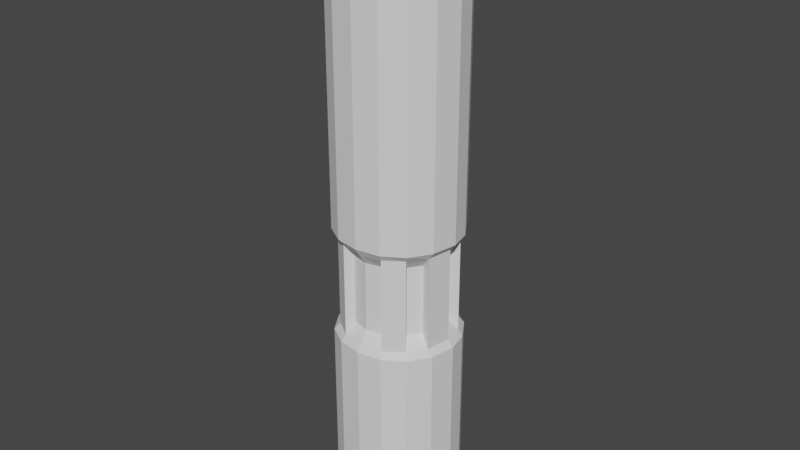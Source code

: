 # Source: StarterZone-test.blend  (saved by Blender 2.82.7; exported with 4.5.12 LTS)
import bpy
from mathutils import Matrix  # noqa: F401  (used for matrix-valued properties, if any)

bpy.ops.wm.read_factory_settings(use_empty=True)
scene = bpy.context.scene
scene.name = 'Scene'

# ---- collections
col_collection = bpy.data.collections.new('Collection'); scene.collection.children.link(col_collection)

# ---- world
world_world = bpy.data.worlds.new('World'); scene.world = world_world
world_world.use_nodes = True; world_world.node_tree.nodes.clear()
_N = world_world.node_tree.nodes; _L = world_world.node_tree.links
n0 = _N.new('ShaderNodeOutputWorld'); n0.name = 'World Output'; n0.location = (300, 300)
n1 = _N.new('ShaderNodeBackground'); n1.name = 'Background'; n1.location = (10, 300)
n1.inputs[0].default_value = (0.05088, 0.05088, 0.05088, 1.0)
_L.new(n1.outputs[0], n0.inputs[0])
n0.is_active_output = True
world_world.color = (0.05088, 0.05088, 0.05088)
world_world.use_sun_shadow = False
world_world.sun_shadow_jitter_overblur = 0.0

# ---- meshes
me_mesh_0069mesh_001 = bpy.data.meshes.new('Mesh_0069Mesh.001')
me_mesh_0069mesh_001.from_pydata([(0.5425, -431.7, -0.001311), (1.487, -430.4, -0.001311), (1.373, -430.9, -0.001311), (0.577, -429.0, -0.001311), (0.9522, -431.3, 4.735), (1.354, -430.4, 6.989), (1.253, -429.8, 4.735), (0.9625, -429.4, 6.989), (0.5116, -431.6, 4.735), (0.769, -431.2, 6.705), (0.9522, -431.3, 6.989), (1.028, -429.9, 6.705), (0.5116, -431.6, 6.989), (1.371, -430.9, 4.583), (1.487, -430.4, 4.583), (1.377, -429.8, 4.583), (1.058, -429.3, -0.001311), (0.854, -430.7, 14.18), (0.6588, -429.7, 14.18), (0.3595, -429.5, 14.18), (1.248, -430.9, 4.735), (1.046, -431.4, 4.583), (1.354, -430.4, 4.735), (0.9625, -429.4, 4.735), (1.058, -429.3, 4.583), (0.577, -429.0, 4.583), (0.5622, -431.7, 4.583), (1.371, -430.9, 7.151), (1.248, -430.9, 6.989), (1.487, -430.4, 7.151), (1.253, -429.8, 6.989), (0.5251, -429.1, 6.989), (0.5622, -431.7, 7.151), (1.046, -431.4, 7.151), (1.371, -430.9, 12.93), (1.377, -429.8, 7.151), (1.058, -429.3, 12.93), (1.058, -429.3, 7.151), (0.577, -429.0, 7.151), (1.371, -430.9, 14.31), (1.046, -431.4, 13.09), (1.046, -431.4, 14.31), (0.5622, -431.7, 14.31), (0.577, -429.0, 13.09), (0.577, -429.0, 14.31), (1.058, -429.3, 13.09), (1.377, -429.8, 13.09), (1.377, -429.8, 14.31), (1.487, -430.4, 13.09), (1.487, -430.4, 14.31), (0.9365, -431.3, 12.93), (1.046, -431.4, 12.93), (1.227, -430.9, 13.09), (1.371, -430.9, 13.09), (0.9365, -431.3, 13.09), (1.331, -430.4, 12.93), (1.487, -430.4, 12.93), (1.331, -430.4, 13.09), (1.233, -429.9, 12.93), (1.377, -429.8, 12.93), (1.233, -429.9, 13.09), (0.9466, -429.4, 12.93), (0.577, -429.0, 12.93), (0.5622, -431.7, 12.93), (0.5622, -431.7, 13.09), (1.044, -430.8, 5.026), (1.121, -430.4, 5.026), (1.121, -430.4, 6.705), (1.044, -430.8, 6.705), (0.8163, -429.6, 5.026), (0.4096, -429.3, 6.705), (0.5251, -429.1, 4.735), (0.4096, -429.3, 5.026), (0.4491, -431.4, 5.026), (0.4394, -429.3, 14.31), (1.058, -429.3, 14.31), (0.4281, -431.4, 14.31), (0.3503, -431.2, 14.18), (0.7966, -431.2, 14.31), (0.6517, -431.0, 14.18), (1.044, -430.8, 14.31), (1.132, -430.4, 14.31), (0.9264, -430.4, 14.18), (1.049, -429.9, 14.31), (0.8579, -430.0, 14.18), (0.8052, -429.6, 14.31), (1.377, -429.8, -0.001311), (1.028, -429.9, 5.026), (0.8163, -429.6, 6.705), (0.4491, -431.4, 6.705), (0.769, -431.2, 5.026), (1.227, -430.9, 12.93), (0.9466, -429.4, 13.09), (0.5165, -429.1, 13.09), (0.5165, -429.1, 12.93), (0.5032, -431.6, 13.09), (0.5032, -431.6, 12.93), (1.179, -429.5, -0.001311), (1.046, -431.4, -0.001311), (-0.5425, -431.7, -0.001311), (-1.487, -430.4, -0.001311), (-1.373, -430.9, -0.001311), (0.0, -428.9, -0.001311), (-0.577, -429.0, -0.001311), (-0.9522, -431.3, 4.735), (-1.354, -430.4, 6.989), (-1.253, -429.8, 4.735), (-0.9625, -429.4, 6.989), (0.0, -429.0, 6.989), (0.0, -431.7, 4.735), (-0.5116, -431.6, 4.735), (-0.769, -431.2, 6.705), (-0.9522, -431.3, 6.989), (-1.028, -429.9, 6.705), (0.0, -431.7, 6.989), (-0.5116, -431.6, 6.989), (-1.371, -430.9, 4.583), (-1.487, -430.4, 4.583), (-1.377, -429.8, 4.583), (-1.058, -429.3, -0.001311), (0.0, -428.9, 4.583), (-0.854, -430.7, 14.18), (-0.6588, -429.7, 14.18), (-0.3595, -429.5, 14.18), (-1.248, -430.9, 4.735), (-1.046, -431.4, 4.583), (-1.354, -430.4, 4.735), (-0.9625, -429.4, 4.735), (-1.058, -429.3, 4.583), (0.0, -429.0, 4.735), (-0.577, -429.0, 4.583), (0.0, -431.8, 4.583), (-0.5622, -431.7, 4.583), (-1.371, -430.9, 7.151), (-1.248, -430.9, 6.989), (-1.487, -430.4, 7.151), (-1.253, -429.8, 6.989), (-0.5251, -429.1, 6.989), (0.0, -431.8, 7.151), (-0.5622, -431.7, 7.151), (-1.046, -431.4, 7.151), (-1.371, -430.9, 12.93), (-1.377, -429.8, 7.151), (-1.058, -429.3, 12.93), (-1.058, -429.3, 7.151), (0.0, -428.9, 7.151), (-0.577, -429.0, 7.151), (-1.371, -430.9, 14.31), (-1.046, -431.4, 13.09), (-1.046, -431.4, 14.31), (-0.5622, -431.7, 14.31), (0.0, -428.9, 14.31), (0.0, -428.9, 13.09), (-0.577, -429.0, 13.09), (-0.577, -429.0, 14.31), (-1.058, -429.3, 13.09), (-1.377, -429.8, 13.09), (-1.377, -429.8, 14.31), (-1.487, -430.4, 13.09), (-1.487, -430.4, 14.31), (-0.9365, -431.3, 12.93), (-1.046, -431.4, 12.93), (-1.227, -430.9, 13.09), (-1.371, -430.9, 13.09), (-0.9365, -431.3, 13.09), (-1.331, -430.4, 12.93), (-1.487, -430.4, 12.93), (-1.331, -430.4, 13.09), (-1.233, -429.9, 12.93), (-1.377, -429.8, 12.93), (-1.233, -429.9, 13.09), (-0.9466, -429.4, 12.93), (-0.577, -429.0, 12.93), (0.0, -429.0, 12.93), (0.0, -428.9, 12.93), (0.0, -431.7, 12.93), (0.0, -431.8, 12.93), (0.0, -431.8, 13.09), (-0.5622, -431.7, 12.93), (-0.5622, -431.7, 13.09), (-1.044, -430.8, 5.026), (-1.121, -430.4, 5.026), (-1.121, -430.4, 6.705), (-1.044, -430.8, 6.705), (-0.8163, -429.6, 5.026), (-0.4096, -429.3, 6.705), (-0.5251, -429.1, 4.735), (-0.4096, -429.3, 5.026), (0.0, -429.2, 5.026), (-0.4491, -431.4, 5.026), (-0.4394, -429.3, 14.31), (-1.058, -429.3, 14.31), (0.0, -431.8, 14.31), (0.0, -431.5, 14.31), (0.0, -431.3, 14.18), (-0.4281, -431.4, 14.31), (-0.3503, -431.2, 14.18), (-0.7966, -431.2, 14.31), (-0.6517, -431.0, 14.18), (-1.044, -430.8, 14.31), (-1.132, -430.4, 14.31), (-0.9264, -430.4, 14.18), (-1.049, -429.9, 14.31), (-0.8579, -430.0, 14.18), (-0.8052, -429.6, 14.31), (0.0, -429.2, 14.31), (0.0, -429.4, 14.18), (0.0, -431.8, -0.001311), (-1.377, -429.8, -0.001311), (-1.028, -429.9, 5.026), (-0.8163, -429.6, 6.705), (0.0, -429.2, 6.705), (-0.4491, -431.4, 6.705), (-0.769, -431.2, 5.026), (-1.227, -430.9, 12.93), (-0.9466, -429.4, 13.09), (-0.5165, -429.1, 13.09), (-0.5165, -429.1, 12.93), (0.0, -429.0, 13.09), (0.0, -431.7, 13.09), (-0.5032, -431.6, 13.09), (-0.5032, -431.6, 12.93), (-1.179, -429.5, -0.001311), (-1.046, -431.4, -0.001311)], [], [(10, 4, 28), (20, 28, 4), (5, 22, 30), (6, 30, 22), (7, 23, 31), (71, 31, 23), (114, 109, 12), (8, 12, 109), (68, 28, 65), (20, 65, 28), (90, 4, 9), (10, 9, 4), (66, 22, 67), (5, 67, 22), (11, 30, 87), (6, 87, 30), (69, 23, 88), (7, 88, 23), (89, 12, 73), (8, 73, 12), (21, 98, 13), (13, 2, 14), (2, 1, 14), (1, 15, 14), (15, 86, 24), (24, 16, 25), (16, 3, 25), (25, 102, 120), (25, 3, 102), (131, 207, 26), (26, 0, 21), (77, 79, 194), (17, 82, 79), (79, 82, 194), (84, 18, 82), (19, 206, 18), (18, 206, 82), (82, 206, 194), (13, 20, 21), (4, 21, 20), (14, 22, 13), (20, 13, 22), (15, 6, 14), (22, 14, 6), (24, 23, 15), (6, 15, 23), (25, 71, 24), (23, 24, 71), (120, 129, 25), (71, 25, 129), (26, 8, 131), (109, 131, 8), (21, 4, 26), (8, 26, 4), (33, 10, 27), (28, 27, 10), (27, 28, 29), (5, 29, 28), (29, 5, 35), (30, 35, 5), (35, 30, 37), (7, 37, 30), (37, 7, 38), (31, 38, 7), (38, 31, 145), (108, 145, 31), (138, 114, 32), (12, 32, 114), (32, 12, 33), (10, 33, 12), (51, 33, 34), (27, 34, 33), (34, 27, 56), (29, 56, 27), (56, 29, 59), (35, 59, 29), (59, 35, 36), (37, 36, 35), (36, 37, 62), (38, 62, 37), (62, 38, 174), (145, 174, 38), (176, 138, 63), (32, 63, 138), (63, 32, 51), (33, 51, 32), (53, 39, 40), (41, 40, 39), (40, 41, 64), (42, 64, 41), (64, 42, 177), (192, 177, 42), (152, 151, 43), (44, 43, 151), (43, 44, 45), (75, 45, 44), (45, 75, 46), (47, 46, 75), (46, 47, 48), (49, 48, 47), (48, 49, 53), (39, 53, 49), (50, 51, 91), (34, 91, 51), (52, 53, 54), (40, 54, 53), (91, 34, 55), (56, 55, 34), (57, 48, 52), (53, 52, 48), (55, 56, 58), (59, 58, 56), (60, 46, 57), (48, 57, 46), (58, 59, 61), (36, 61, 59), (92, 45, 60), (46, 60, 45), (61, 36, 94), (62, 94, 36), (93, 43, 92), (45, 92, 43), (94, 62, 173), (174, 173, 62), (218, 152, 93), (43, 93, 152), (175, 176, 96), (63, 96, 176), (95, 64, 219), (177, 219, 64), (96, 63, 50), (51, 50, 63), (54, 40, 95), (64, 95, 40), (65, 20, 66), (22, 66, 20), (67, 5, 68), (28, 68, 5), (87, 6, 69), (23, 69, 6), (88, 7, 11), (30, 11, 7), (70, 31, 72), (71, 72, 31), (72, 71, 188), (129, 188, 71), (211, 108, 70), (31, 70, 108), (73, 8, 90), (4, 90, 8), (9, 10, 89), (12, 89, 10), (74, 151, 205), (151, 74, 44), (85, 44, 74), (44, 85, 75), (83, 75, 85), (75, 83, 47), (81, 47, 83), (47, 81, 49), (80, 49, 81), (49, 80, 39), (78, 39, 80), (39, 78, 41), (76, 41, 78), (41, 76, 42), (193, 42, 76), (42, 193, 192), (194, 76, 77), (76, 194, 193), (77, 78, 79), (78, 77, 76), (79, 80, 17), (80, 79, 78), (17, 81, 82), (81, 17, 80), (82, 83, 84), (83, 82, 81), (84, 85, 18), (85, 84, 83), (18, 74, 19), (74, 18, 85), (19, 205, 206), (205, 19, 74), (26, 207, 0), (98, 2, 13), (0, 98, 21), (1, 86, 15), (24, 97, 16), (24, 86, 97), (112, 134, 104), (124, 104, 134), (105, 136, 126), (106, 126, 136), (107, 137, 127), (186, 127, 137), (114, 115, 109), (110, 109, 115), (183, 180, 134), (124, 134, 180), (213, 111, 104), (112, 104, 111), (181, 182, 126), (105, 126, 182), (113, 209, 136), (106, 136, 209), (184, 210, 127), (107, 127, 210), (212, 189, 115), (110, 115, 189), (125, 116, 223), (116, 117, 101), (101, 117, 100), (100, 117, 118), (118, 128, 208), (128, 130, 119), (119, 130, 103), (130, 120, 102), (130, 102, 103), (131, 132, 207), (132, 125, 99), (196, 194, 198), (121, 198, 201), (198, 194, 201), (203, 201, 122), (123, 122, 206), (122, 201, 206), (201, 194, 206), (116, 125, 124), (104, 124, 125), (117, 116, 126), (124, 126, 116), (118, 117, 106), (126, 106, 117), (128, 118, 127), (106, 127, 118), (130, 128, 186), (127, 186, 128), (120, 130, 129), (186, 129, 130), (132, 131, 110), (109, 110, 131), (125, 132, 104), (110, 104, 132), (140, 133, 112), (134, 112, 133), (133, 135, 134), (105, 134, 135), (135, 142, 105), (136, 105, 142), (142, 144, 136), (107, 136, 144), (144, 146, 107), (137, 107, 146), (146, 145, 137), (108, 137, 145), (138, 139, 114), (115, 114, 139), (139, 140, 115), (112, 115, 140), (161, 141, 140), (133, 140, 141), (141, 166, 133), (135, 133, 166), (166, 169, 135), (142, 135, 169), (169, 143, 142), (144, 142, 143), (143, 172, 144), (146, 144, 172), (172, 174, 146), (145, 146, 174), (176, 178, 138), (139, 138, 178), (178, 161, 139), (140, 139, 161), (163, 148, 147), (149, 147, 148), (148, 179, 149), (150, 149, 179), (179, 177, 150), (192, 150, 177), (152, 153, 151), (154, 151, 153), (153, 155, 154), (191, 154, 155), (155, 156, 191), (157, 191, 156), (156, 158, 157), (159, 157, 158), (158, 163, 159), (147, 159, 163), (160, 214, 161), (141, 161, 214), (162, 164, 163), (148, 163, 164), (214, 165, 141), (166, 141, 165), (167, 162, 158), (163, 158, 162), (165, 168, 166), (169, 166, 168), (170, 167, 156), (158, 156, 167), (143, 169, 171), (215, 170, 155), (156, 155, 170), (171, 217, 143), (172, 143, 217), (216, 215, 153), (155, 153, 215), (217, 173, 172), (174, 172, 173), (218, 216, 152), (153, 152, 216), (175, 221, 176), (178, 176, 221), (220, 219, 179), (177, 179, 219), (221, 160, 178), (161, 178, 160), (164, 220, 148), (179, 148, 220), (180, 181, 124), (126, 124, 181), (182, 183, 105), (134, 105, 183), (209, 184, 106), (127, 106, 184), (210, 113, 107), (136, 107, 113), (185, 187, 137), (186, 137, 187), (187, 188, 186), (129, 186, 188), (211, 185, 108), (137, 108, 185), (189, 213, 110), (104, 110, 213), (111, 212, 112), (115, 112, 212), (190, 205, 151), (151, 154, 190), (204, 190, 154), (154, 191, 204), (202, 204, 191), (191, 157, 202), (200, 202, 157), (157, 159, 200), (199, 200, 159), (159, 147, 199), (197, 199, 147), (147, 149, 197), (195, 197, 149), (149, 150, 195), (193, 195, 150), (150, 192, 193), (194, 196, 195), (195, 193, 194), (196, 198, 197), (197, 195, 196), (198, 121, 199), (199, 197, 198), (121, 201, 200), (200, 199, 121), (201, 203, 202), (202, 200, 201), (203, 122, 204), (204, 202, 203), (122, 123, 190), (190, 204, 122), (123, 206, 205), (205, 190, 123), (132, 99, 207), (223, 116, 101), (99, 125, 223), (100, 118, 208), (128, 119, 222), (128, 222, 208)])
_uv = me_mesh_0069mesh_001.uv_layers.new(name='UVMap')
_uv.uv.foreach_set('vector', [0.04966, 0.4683, 0.06026, 0.5329, 0.0494, 0.4694, 0.061, 0.536, 0.0494, 0.4694, 0.06026, 0.5329, 0.0503, 0.4702, 0.06266, 0.54, 0.04945, 0.4711, 0.06197, 0.5435, 0.04945, 0.4711, 0.06266, 0.54, 0.04983, 0.4713, 0.06161, 0.547, 0.04839, 0.4714, 0.05767, 0.5493, 0.04839, 0.4714, 0.06161, 0.547, 0.04785, 0.4668, 0.05525, 0.5288, 0.04831, 0.4675, 0.05718, 0.5302, 0.04831, 0.4675, 0.05525, 0.5288, 0.05288, 0.4765, 0.0494, 0.4694, 0.06156, 0.5293, 0.061, 0.536, 0.06156, 0.5293, 0.0494, 0.4694, 0.05595, 0.5258, 0.06026, 0.5329, 0.04851, 0.4754, 0.04966, 0.4683, 0.04851, 0.4754, 0.06026, 0.5329, 0.0582, 0.5318, 0.06266, 0.54, 0.04938, 0.4779, 0.0503, 0.4702, 0.04938, 0.4779, 0.06266, 0.54, 0.05286, 0.4787, 0.04945, 0.4711, 0.06205, 0.5357, 0.06197, 0.5435, 0.06205, 0.5357, 0.04945, 0.4711, 0.0577, 0.538, 0.06161, 0.547, 0.04887, 0.4799, 0.04983, 0.4713, 0.04887, 0.4799, 0.06161, 0.547, 0.05159, 0.4742, 0.04831, 0.4675, 0.05856, 0.5239, 0.05718, 0.5302, 0.05856, 0.5239, 0.04831, 0.4675, 0.06132, 0.5361, 0.1187, 0.7189, 0.06286, 0.5398, 0.06286, 0.5398, 0.1287, 0.7497, 0.06408, 0.5441, 0.1287, 0.7497, 0.1328, 0.7888, 0.06408, 0.5441, 0.1328, 0.7888, 0.06401, 0.5484, 0.06408, 0.5441, 0.06401, 0.5484, 0.1278, 0.8356, 0.06391, 0.5524, 0.06391, 0.5524, 0.1328, 0.9387, 0.05864, 0.5559, 0.1328, 0.9387, 0.09824, 1.0, 0.05864, 0.5559, 0.05864, 0.5559, 0.052, 0.9443, 0.05251, 0.5552, 0.05864, 0.5559, 0.09824, 1.0, 0.052, 0.9443, 0.0559, 0.5316, 0.0852, 0.6854, 0.05862, 0.5332, 0.05862, 0.5332, 0.1041, 0.6973, 0.06132, 0.5361, 0.007417, 0.05658, 0.00898, 0.06241, 0.007939, 0.04931, 0.009794, 0.0673, 0.01134, 0.0687, 0.00898, 0.06241, 0.00898, 0.06241, 0.01134, 0.0687, 0.007939, 0.04931, 0.01024, 0.07219, 0.009887, 0.07291, 0.01134, 0.0687, 0.009402, 0.07234, 0.007527, 0.06914, 0.009887, 0.07291, 0.009887, 0.07291, 0.007527, 0.06914, 0.01134, 0.0687, 0.01134, 0.0687, 0.007527, 0.06914, 0.007939, 0.04931, 0.06286, 0.5398, 0.061, 0.536, 0.06132, 0.5361, 0.06026, 0.5329, 0.06132, 0.5361, 0.061, 0.536, 0.06408, 0.5441, 0.06266, 0.54, 0.06286, 0.5398, 0.061, 0.536, 0.06286, 0.5398, 0.06266, 0.54, 0.06401, 0.5484, 0.06197, 0.5435, 0.06408, 0.5441, 0.06266, 0.54, 0.06408, 0.5441, 0.06197, 0.5435, 0.06391, 0.5524, 0.06161, 0.547, 0.06401, 0.5484, 0.06197, 0.5435, 0.06401, 0.5484, 0.06161, 0.547, 0.05864, 0.5559, 0.05767, 0.5493, 0.06391, 0.5524, 0.06161, 0.547, 0.06391, 0.5524, 0.05767, 0.5493, 0.05251, 0.5552, 0.05247, 0.5487, 0.05864, 0.5559, 0.05767, 0.5493, 0.05864, 0.5559, 0.05247, 0.5487, 0.05862, 0.5332, 0.05718, 0.5302, 0.0559, 0.5316, 0.05525, 0.5288, 0.0559, 0.5316, 0.05718, 0.5302, 0.06132, 0.5361, 0.06026, 0.5329, 0.05862, 0.5332, 0.05718, 0.5302, 0.05862, 0.5332, 0.06026, 0.5329, 0.04877, 0.4643, 0.04966, 0.4683, 0.04895, 0.4652, 0.0494, 0.4694, 0.04895, 0.4652, 0.04966, 0.4683, 0.04895, 0.4652, 0.0494, 0.4694, 0.04933, 0.466, 0.0503, 0.4702, 0.04933, 0.466, 0.0494, 0.4694, 0.04933, 0.466, 0.0503, 0.4702, 0.04905, 0.4667, 0.04945, 0.4711, 0.04905, 0.4667, 0.0503, 0.4702, 0.04905, 0.4667, 0.04945, 0.4711, 0.04894, 0.4669, 0.04983, 0.4713, 0.04894, 0.4669, 0.04945, 0.4711, 0.04894, 0.4669, 0.04983, 0.4713, 0.04809, 0.4669, 0.04839, 0.4714, 0.04809, 0.4669, 0.04983, 0.4713, 0.04809, 0.4669, 0.04839, 0.4714, 0.04698, 0.4669, 0.04738, 0.472, 0.04698, 0.4669, 0.04839, 0.4714, 0.04739, 0.4631, 0.04785, 0.4668, 0.04807, 0.4636, 0.04831, 0.4675, 0.04807, 0.4636, 0.04785, 0.4668, 0.04807, 0.4636, 0.04831, 0.4675, 0.04877, 0.4643, 0.04966, 0.4683, 0.04877, 0.4643, 0.04831, 0.4675, 0.01801, 0.09186, 0.04877, 0.4643, 0.01764, 0.09624, 0.04895, 0.4652, 0.01764, 0.09624, 0.04877, 0.4643, 0.01764, 0.09624, 0.04895, 0.4652, 0.01657, 0.09964, 0.04933, 0.466, 0.01657, 0.09964, 0.04895, 0.4652, 0.01657, 0.09964, 0.04933, 0.466, 0.01498, 0.1019, 0.04905, 0.4667, 0.01498, 0.1019, 0.04933, 0.466, 0.01498, 0.1019, 0.04905, 0.4667, 0.01306, 0.1029, 0.04894, 0.4669, 0.01306, 0.1029, 0.04905, 0.4667, 0.01306, 0.1029, 0.04894, 0.4669, 0.01104, 0.1026, 0.04809, 0.4669, 0.01104, 0.1026, 0.04894, 0.4669, 0.01104, 0.1026, 0.04809, 0.4669, 0.008703, 0.1009, 0.04698, 0.4669, 0.008703, 0.1009, 0.04809, 0.4669, 0.0157, 0.08186, 0.04739, 0.4631, 0.01751, 0.08682, 0.04807, 0.4636, 0.01751, 0.08682, 0.04739, 0.4631, 0.01751, 0.08682, 0.04807, 0.4636, 0.01801, 0.09186, 0.04877, 0.4643, 0.01801, 0.09186, 0.04807, 0.4636, 0.01596, 0.08578, 0.01206, 0.07122, 0.01623, 0.0811, 0.01184, 0.06607, 0.01623, 0.0811, 0.01206, 0.07122, 0.01623, 0.0811, 0.01184, 0.06607, 0.01574, 0.07536, 0.01138, 0.05879, 0.01574, 0.07536, 0.01184, 0.06607, 0.01574, 0.07536, 0.01138, 0.05879, 0.01429, 0.0689, 0.01076, 0.04837, 0.01429, 0.0689, 0.01138, 0.05879, 0.008099, 0.0903, 0.008239, 0.07539, 0.01006, 0.09213, 0.009326, 0.07737, 0.01006, 0.09213, 0.008239, 0.07539, 0.01006, 0.09213, 0.009326, 0.07737, 0.01196, 0.09254, 0.01038, 0.07788, 0.01196, 0.09254, 0.009326, 0.07737, 0.01196, 0.09254, 0.01038, 0.07788, 0.01368, 0.09157, 0.0113, 0.07695, 0.01368, 0.09157, 0.01038, 0.07788, 0.01368, 0.09157, 0.0113, 0.07695, 0.01508, 0.08929, 0.01202, 0.07464, 0.01508, 0.08929, 0.0113, 0.07695, 0.01508, 0.08929, 0.01202, 0.07464, 0.01596, 0.08578, 0.01206, 0.07122, 0.01596, 0.08578, 0.01202, 0.07464, 0.01734, 0.08817, 0.01801, 0.09186, 0.01702, 0.09263, 0.01764, 0.09624, 0.01702, 0.09263, 0.01801, 0.09186, 0.01642, 0.08916, 0.01596, 0.08578, 0.0167, 0.08461, 0.01623, 0.0811, 0.0167, 0.08461, 0.01596, 0.08578, 0.01702, 0.09263, 0.01764, 0.09624, 0.01603, 0.09606, 0.01657, 0.09964, 0.01603, 0.09606, 0.01764, 0.09624, 0.0155, 0.09261, 0.01508, 0.08929, 0.01642, 0.08916, 0.01596, 0.08578, 0.01642, 0.08916, 0.01508, 0.08929, 0.01603, 0.09606, 0.01657, 0.09964, 0.01452, 0.0983, 0.01498, 0.1019, 0.01452, 0.0983, 0.01657, 0.09964, 0.01406, 0.09487, 0.01368, 0.09157, 0.0155, 0.09261, 0.01508, 0.08929, 0.0155, 0.09261, 0.01368, 0.09157, 0.01452, 0.0983, 0.01498, 0.1019, 0.01267, 0.09928, 0.01306, 0.1029, 0.01267, 0.09928, 0.01498, 0.1019, 0.0123, 0.09583, 0.01196, 0.09254, 0.01406, 0.09487, 0.01368, 0.09157, 0.01406, 0.09487, 0.01196, 0.09254, 0.01267, 0.09928, 0.01306, 0.1029, 0.01068, 0.09895, 0.01104, 0.1026, 0.01068, 0.09895, 0.01306, 0.1029, 0.01036, 0.09547, 0.01006, 0.09213, 0.0123, 0.09583, 0.01196, 0.09254, 0.0123, 0.09583, 0.01006, 0.09213, 0.01068, 0.09895, 0.01104, 0.1026, 0.008545, 0.09732, 0.008703, 0.1009, 0.008545, 0.09732, 0.01104, 0.1026, 0.008374, 0.09379, 0.008099, 0.0903, 0.01036, 0.09547, 0.01006, 0.09213, 0.01036, 0.09547, 0.008099, 0.0903, 0.01518, 0.07741, 0.0157, 0.08186, 0.01682, 0.08294, 0.01751, 0.08682, 0.01682, 0.08294, 0.0157, 0.08186, 0.01617, 0.07915, 0.01574, 0.07536, 0.01465, 0.07312, 0.01429, 0.0689, 0.01465, 0.07312, 0.01574, 0.07536, 0.01682, 0.08294, 0.01751, 0.08682, 0.01734, 0.08817, 0.01801, 0.09186, 0.01734, 0.08817, 0.01751, 0.08682, 0.0167, 0.08461, 0.01623, 0.0811, 0.01617, 0.07915, 0.01574, 0.07536, 0.01617, 0.07915, 0.01623, 0.0811, 0.06156, 0.5293, 0.061, 0.536, 0.0582, 0.5318, 0.06266, 0.54, 0.0582, 0.5318, 0.061, 0.536, 0.04938, 0.4779, 0.0503, 0.4702, 0.05288, 0.4765, 0.0494, 0.4694, 0.05288, 0.4765, 0.0503, 0.4702, 0.06205, 0.5357, 0.06197, 0.5435, 0.0577, 0.538, 0.06161, 0.547, 0.0577, 0.538, 0.06197, 0.5435, 0.04887, 0.4799, 0.04983, 0.4713, 0.05286, 0.4787, 0.04945, 0.4711, 0.05286, 0.4787, 0.04983, 0.4713, 0.05213, 0.479, 0.04839, 0.4714, 0.05844, 0.5391, 0.05767, 0.5493, 0.05844, 0.5391, 0.04839, 0.4714, 0.05844, 0.5391, 0.05767, 0.5493, 0.05254, 0.5394, 0.05247, 0.5487, 0.05254, 0.5394, 0.05767, 0.5493, 0.04787, 0.4793, 0.04738, 0.472, 0.05213, 0.479, 0.04839, 0.4714, 0.05213, 0.479, 0.04738, 0.472, 0.05856, 0.5239, 0.05718, 0.5302, 0.05595, 0.5258, 0.06026, 0.5329, 0.05595, 0.5258, 0.05718, 0.5302, 0.04851, 0.4754, 0.04966, 0.4683, 0.05159, 0.4742, 0.04831, 0.4675, 0.05159, 0.4742, 0.04966, 0.4683, 0.009298, 0.0744, 0.008239, 0.07539, 0.008135, 0.07201, 0.008239, 0.07539, 0.009298, 0.0744, 0.009326, 0.07737, 0.01009, 0.07498, 0.009326, 0.07737, 0.009298, 0.0744, 0.009326, 0.07737, 0.01009, 0.07498, 0.01038, 0.07788, 0.01072, 0.07411, 0.01038, 0.07788, 0.01009, 0.07498, 0.01038, 0.07788, 0.01072, 0.07411, 0.0113, 0.07695, 0.0114, 0.07156, 0.0113, 0.07695, 0.01072, 0.07411, 0.0113, 0.07695, 0.0114, 0.07156, 0.01202, 0.07464, 0.01082, 0.06875, 0.01202, 0.07464, 0.0114, 0.07156, 0.01202, 0.07464, 0.01082, 0.06875, 0.01206, 0.07122, 0.01023, 0.06383, 0.01206, 0.07122, 0.01082, 0.06875, 0.01206, 0.07122, 0.01023, 0.06383, 0.01184, 0.06607, 0.009303, 0.05712, 0.01184, 0.06607, 0.01023, 0.06383, 0.01184, 0.06607, 0.009303, 0.05712, 0.01138, 0.05879, 0.008538, 0.04812, 0.01138, 0.05879, 0.009303, 0.05712, 0.01138, 0.05879, 0.008538, 0.04812, 0.01076, 0.04837, 0.007939, 0.04931, 0.009303, 0.05712, 0.007417, 0.05658, 0.009303, 0.05712, 0.007939, 0.04931, 0.008538, 0.04812, 0.007417, 0.05658, 0.01023, 0.06383, 0.00898, 0.06241, 0.01023, 0.06383, 0.007417, 0.05658, 0.009303, 0.05712, 0.00898, 0.06241, 0.01082, 0.06875, 0.009794, 0.0673, 0.01082, 0.06875, 0.00898, 0.06241, 0.01023, 0.06383, 0.009794, 0.0673, 0.0114, 0.07156, 0.01134, 0.0687, 0.0114, 0.07156, 0.009794, 0.0673, 0.01082, 0.06875, 0.01134, 0.0687, 0.01072, 0.07411, 0.01024, 0.07219, 0.01072, 0.07411, 0.01134, 0.0687, 0.0114, 0.07156, 0.01024, 0.07219, 0.01009, 0.07498, 0.009887, 0.07291, 0.01009, 0.07498, 0.01024, 0.07219, 0.01072, 0.07411, 0.009887, 0.07291, 0.009298, 0.0744, 0.009402, 0.07234, 0.009298, 0.0744, 0.009887, 0.07291, 0.01009, 0.07498, 0.009402, 0.07234, 0.008135, 0.07201, 0.007527, 0.06914, 0.008135, 0.07201, 0.009402, 0.07234, 0.009298, 0.0744, 0.05862, 0.5332, 0.0852, 0.6854, 0.1041, 0.6973, 0.1187, 0.7189, 0.1287, 0.7497, 0.06286, 0.5398, 0.1041, 0.6973, 0.1187, 0.7189, 0.06132, 0.5361, 0.1328, 0.7888, 0.1278, 0.8356, 0.06401, 0.5484, 0.06391, 0.5524, 0.1284, 0.8865, 0.1328, 0.9387, 0.06391, 0.5524, 0.1278, 0.8356, 0.1284, 0.8865, 0.04595, 0.4669, 0.04599, 0.4674, 0.0496, 0.5293, 0.04826, 0.531, 0.0496, 0.5293, 0.04599, 0.4674, 0.04492, 0.4682, 0.04549, 0.4692, 0.04573, 0.5343, 0.04561, 0.5375, 0.04573, 0.5343, 0.04549, 0.4692, 0.04495, 0.47, 0.04617, 0.4708, 0.04509, 0.542, 0.04826, 0.546, 0.04509, 0.542, 0.04617, 0.4708, 0.04785, 0.4668, 0.04739, 0.4667, 0.05525, 0.5288, 0.05317, 0.5284, 0.05525, 0.5288, 0.04739, 0.4667, 0.04398, 0.4746, 0.04581, 0.525, 0.04599, 0.4674, 0.04826, 0.531, 0.04599, 0.4674, 0.04581, 0.525, 0.05215, 0.5226, 0.04873, 0.4736, 0.0496, 0.5293, 0.04595, 0.4669, 0.0496, 0.5293, 0.04873, 0.4736, 0.04874, 0.5265, 0.0473, 0.4752, 0.04573, 0.5343, 0.04492, 0.4682, 0.04573, 0.5343, 0.0473, 0.4752, 0.04337, 0.4769, 0.04404, 0.531, 0.04549, 0.4692, 0.04561, 0.5375, 0.04549, 0.4692, 0.04404, 0.531, 0.04798, 0.5329, 0.04717, 0.4776, 0.04509, 0.542, 0.04495, 0.47, 0.04509, 0.542, 0.04717, 0.4776, 0.0457, 0.4734, 0.04976, 0.5221, 0.04739, 0.4667, 0.05317, 0.5284, 0.04739, 0.4667, 0.04976, 0.5221, 0.04977, 0.5322, 0.04746, 0.5343, 0.04798, 0.6895, 0.04746, 0.5343, 0.04524, 0.5377, 0.03314, 0.7056, 0.03314, 0.7056, 0.04524, 0.5377, 0.02238, 0.7304, 0.02238, 0.7304, 0.04524, 0.5377, 0.04427, 0.5416, 0.04427, 0.5416, 0.0434, 0.5462, 0.01849, 0.7631, 0.0434, 0.5462, 0.04725, 0.5518, 3.643e-05, 0.8429, 3.643e-05, 0.8429, 0.04725, 0.5518, 0.01969, 0.8913, 0.04725, 0.5518, 0.05251, 0.5552, 0.052, 0.9443, 0.04725, 0.5518, 0.052, 0.9443, 0.01969, 0.8913, 0.0559, 0.5316, 0.05301, 0.5312, 0.0852, 0.6854, 0.05301, 0.5312, 0.04977, 0.5322, 0.06544, 0.6828, 0.004991, 0.03881, 0.007939, 0.04931, 0.006896, 0.0338, 0.008397, 0.03909, 0.006896, 0.0338, 0.006885, 0.04981, 0.006896, 0.0338, 0.007939, 0.04931, 0.006885, 0.04981, 0.008929, 0.05681, 0.006885, 0.04981, 0.008568, 0.06273, 0.008754, 0.06759, 0.008568, 0.06273, 0.007527, 0.06914, 0.008568, 0.06273, 0.006885, 0.04981, 0.007527, 0.06914, 0.006885, 0.04981, 0.007939, 0.04931, 0.007527, 0.06914, 0.04746, 0.5343, 0.04977, 0.5322, 0.04826, 0.531, 0.0496, 0.5293, 0.04826, 0.531, 0.04977, 0.5322, 0.04524, 0.5377, 0.04746, 0.5343, 0.04573, 0.5343, 0.04826, 0.531, 0.04573, 0.5343, 0.04746, 0.5343, 0.04427, 0.5416, 0.04524, 0.5377, 0.04561, 0.5375, 0.04573, 0.5343, 0.04561, 0.5375, 0.04524, 0.5377, 0.0434, 0.5462, 0.04427, 0.5416, 0.04509, 0.542, 0.04561, 0.5375, 0.04509, 0.542, 0.04427, 0.5416, 0.04725, 0.5518, 0.0434, 0.5462, 0.04826, 0.546, 0.04509, 0.542, 0.04826, 0.546, 0.0434, 0.5462, 0.05251, 0.5552, 0.04725, 0.5518, 0.05247, 0.5487, 0.04826, 0.546, 0.05247, 0.5487, 0.04725, 0.5518, 0.05301, 0.5312, 0.0559, 0.5316, 0.05317, 0.5284, 0.05525, 0.5288, 0.05317, 0.5284, 0.0559, 0.5316, 0.04977, 0.5322, 0.05301, 0.5312, 0.0496, 0.5293, 0.05317, 0.5284, 0.0496, 0.5293, 0.05301, 0.5312, 0.0459, 0.4629, 0.04559, 0.4633, 0.04595, 0.4669, 0.04599, 0.4674, 0.04595, 0.4669, 0.04559, 0.4633, 0.04559, 0.4633, 0.04506, 0.464, 0.04599, 0.4674, 0.04492, 0.4682, 0.04599, 0.4674, 0.04506, 0.464, 0.04506, 0.464, 0.04516, 0.4649, 0.04492, 0.4682, 0.04549, 0.4692, 0.04492, 0.4682, 0.04516, 0.4649, 0.04516, 0.4649, 0.04513, 0.4657, 0.04549, 0.4692, 0.04495, 0.47, 0.04549, 0.4692, 0.04513, 0.4657, 0.04513, 0.4657, 0.04585, 0.4663, 0.04495, 0.47, 0.04617, 0.4708, 0.04495, 0.47, 0.04585, 0.4663, 0.04585, 0.4663, 0.04698, 0.4669, 0.04617, 0.4708, 0.04738, 0.472, 0.04617, 0.4708, 0.04698, 0.4669, 0.04739, 0.4631, 0.04668, 0.4628, 0.04785, 0.4668, 0.04739, 0.4667, 0.04785, 0.4668, 0.04668, 0.4628, 0.04668, 0.4628, 0.0459, 0.4629, 0.04739, 0.4667, 0.04595, 0.4669, 0.04739, 0.4667, 0.0459, 0.4629, 0.009851, 0.07654, 0.007141, 0.0788, 0.0459, 0.4629, 0.04559, 0.4633, 0.0459, 0.4629, 0.007141, 0.0788, 0.007141, 0.0788, 0.005471, 0.08332, 0.04559, 0.4633, 0.04506, 0.464, 0.04559, 0.4633, 0.005471, 0.08332, 0.005471, 0.08332, 0.004962, 0.08858, 0.04506, 0.464, 0.04516, 0.4649, 0.04506, 0.464, 0.004962, 0.08858, 0.004962, 0.08858, 0.005437, 0.0936, 0.04516, 0.4649, 0.04513, 0.4657, 0.04516, 0.4649, 0.005437, 0.0936, 0.005437, 0.0936, 0.006642, 0.09785, 0.04513, 0.4657, 0.04585, 0.4663, 0.04513, 0.4657, 0.006642, 0.09785, 0.006642, 0.09785, 0.008703, 0.1009, 0.04585, 0.4663, 0.04698, 0.4669, 0.04585, 0.4663, 0.008703, 0.1009, 0.0157, 0.08186, 0.01291, 0.07797, 0.04739, 0.4631, 0.04668, 0.4628, 0.04739, 0.4631, 0.01291, 0.07797, 0.01291, 0.07797, 0.009851, 0.07654, 0.04668, 0.4628, 0.0459, 0.4629, 0.04668, 0.4628, 0.009851, 0.07654, 0.005566, 0.06289, 0.008133, 0.05738, 0.003292, 0.03233, 0.002777, 3.643e-05, 0.003292, 0.03233, 0.008133, 0.05738, 0.008133, 0.05738, 0.01171, 0.0622, 0.002777, 3.643e-05, 0.00841, 0.03178, 0.002777, 3.643e-05, 0.01171, 0.0622, 0.01171, 0.0622, 0.01429, 0.0689, 0.00841, 0.03178, 0.01076, 0.04837, 0.00841, 0.03178, 0.01429, 0.0689, 0.008099, 0.0903, 0.006383, 0.08711, 0.008239, 0.07539, 0.007398, 0.072, 0.008239, 0.07539, 0.006383, 0.08711, 0.006383, 0.08711, 0.005133, 0.08261, 0.007398, 0.072, 0.006583, 0.06693, 0.007398, 0.072, 0.005133, 0.08261, 0.005133, 0.08261, 0.004421, 0.07687, 0.006583, 0.06693, 0.005684, 0.05974, 0.006583, 0.06693, 0.004421, 0.07687, 0.004421, 0.07687, 0.004453, 0.07011, 0.005684, 0.05974, 0.004483, 0.04932, 0.005684, 0.05974, 0.004453, 0.07011, 0.004453, 0.07011, 0.005566, 0.06289, 0.004483, 0.04932, 0.003292, 0.03233, 0.004483, 0.04932, 0.005566, 0.06289, 0.009315, 0.07077, 0.006708, 0.07372, 0.009851, 0.07654, 0.007141, 0.0788, 0.009851, 0.07654, 0.006708, 0.07372, 0.006235, 0.06847, 0.008743, 0.06453, 0.005566, 0.06289, 0.008133, 0.05738, 0.005566, 0.06289, 0.008743, 0.06453, 0.006708, 0.07372, 0.005215, 0.07894, 0.007141, 0.0788, 0.005471, 0.08332, 0.007141, 0.0788, 0.005215, 0.07894, 0.004945, 0.07456, 0.006235, 0.06847, 0.004453, 0.07011, 0.005566, 0.06289, 0.004453, 0.07011, 0.006235, 0.06847, 0.005215, 0.07894, 0.00485, 0.08461, 0.005471, 0.08332, 0.004962, 0.08858, 0.005471, 0.08332, 0.00485, 0.08461, 0.004734, 0.08072, 0.004945, 0.07456, 0.004421, 0.07687, 0.004453, 0.07011, 0.004421, 0.07687, 0.004945, 0.07456, 0.005437, 0.0936, 0.004962, 0.08858, 0.005388, 0.08983, 0.00534, 0.08617, 0.004734, 0.08072, 0.005133, 0.08261, 0.004421, 0.07687, 0.005133, 0.08261, 0.004734, 0.08072, 0.005388, 0.08983, 0.006623, 0.09414, 0.005437, 0.0936, 0.006642, 0.09785, 0.005437, 0.0936, 0.006623, 0.09414, 0.006579, 0.09056, 0.00534, 0.08617, 0.006383, 0.08711, 0.005133, 0.08261, 0.006383, 0.08711, 0.00534, 0.08617, 0.006623, 0.09414, 0.008545, 0.09732, 0.006642, 0.09785, 0.008703, 0.1009, 0.006642, 0.09785, 0.008545, 0.09732, 0.008374, 0.09379, 0.006579, 0.09056, 0.008099, 0.0903, 0.006383, 0.08711, 0.008099, 0.0903, 0.006579, 0.09056, 0.01518, 0.07741, 0.01248, 0.07294, 0.0157, 0.08186, 0.01291, 0.07797, 0.0157, 0.08186, 0.01248, 0.07294, 0.01203, 0.06773, 0.01465, 0.07312, 0.01171, 0.0622, 0.01429, 0.0689, 0.01171, 0.0622, 0.01465, 0.07312, 0.01248, 0.07294, 0.009315, 0.07077, 0.01291, 0.07797, 0.009851, 0.07654, 0.01291, 0.07797, 0.009315, 0.07077, 0.008743, 0.06453, 0.01203, 0.06773, 0.008133, 0.05738, 0.01171, 0.0622, 0.008133, 0.05738, 0.01203, 0.06773, 0.04581, 0.525, 0.04874, 0.5265, 0.04826, 0.531, 0.04573, 0.5343, 0.04826, 0.531, 0.04874, 0.5265, 0.0473, 0.4752, 0.04398, 0.4746, 0.04492, 0.4682, 0.04599, 0.4674, 0.04492, 0.4682, 0.04398, 0.4746, 0.04404, 0.531, 0.04798, 0.5329, 0.04561, 0.5375, 0.04509, 0.542, 0.04561, 0.5375, 0.04798, 0.5329, 0.04717, 0.4776, 0.04337, 0.4769, 0.04495, 0.47, 0.04549, 0.4692, 0.04495, 0.47, 0.04337, 0.4769, 0.04359, 0.4791, 0.04667, 0.538, 0.04617, 0.4708, 0.04826, 0.546, 0.04617, 0.4708, 0.04667, 0.538, 0.04667, 0.538, 0.05254, 0.5394, 0.04826, 0.546, 0.05247, 0.5487, 0.04826, 0.546, 0.05254, 0.5394, 0.04787, 0.4793, 0.04359, 0.4791, 0.04738, 0.472, 0.04617, 0.4708, 0.04738, 0.472, 0.04359, 0.4791, 0.04976, 0.5221, 0.05215, 0.5226, 0.05317, 0.5284, 0.0496, 0.5293, 0.05317, 0.5284, 0.05215, 0.5226, 0.04873, 0.4736, 0.0457, 0.4734, 0.04595, 0.4669, 0.04739, 0.4667, 0.04595, 0.4669, 0.0457, 0.4734, 0.008095, 0.06925, 0.008135, 0.07201, 0.008239, 0.07539, 0.008239, 0.07539, 0.007398, 0.072, 0.008095, 0.06925, 0.007677, 0.0644, 0.008095, 0.06925, 0.007398, 0.072, 0.007398, 0.072, 0.006583, 0.06693, 0.007677, 0.0644, 0.007263, 0.05773, 0.007677, 0.0644, 0.006583, 0.06693, 0.006583, 0.06693, 0.005684, 0.05974, 0.007263, 0.05773, 0.006104, 0.04879, 0.007263, 0.05773, 0.005684, 0.05974, 0.005684, 0.05974, 0.004483, 0.04932, 0.006104, 0.04879, 0.006079, 0.03585, 0.006104, 0.04879, 0.004483, 0.04932, 0.004483, 0.04932, 0.003292, 0.03233, 0.006079, 0.03585, 0.006136, 0.023, 0.006079, 0.03585, 0.003292, 0.03233, 0.003292, 0.03233, 0.002777, 3.643e-05, 0.006136, 0.023, 0.006153, 0.03551, 0.006136, 0.023, 0.002777, 3.643e-05, 0.002777, 3.643e-05, 0.00841, 0.03178, 0.006153, 0.03551, 0.008538, 0.04812, 0.006153, 0.03551, 0.00841, 0.03178, 0.00841, 0.03178, 0.01076, 0.04837, 0.008538, 0.04812, 0.007939, 0.04931, 0.004991, 0.03881, 0.006153, 0.03551, 0.006153, 0.03551, 0.008538, 0.04812, 0.007939, 0.04931, 0.004991, 0.03881, 0.006896, 0.0338, 0.006136, 0.023, 0.006136, 0.023, 0.006153, 0.03551, 0.004991, 0.03881, 0.006896, 0.0338, 0.008397, 0.03909, 0.006079, 0.03585, 0.006079, 0.03585, 0.006136, 0.023, 0.006896, 0.0338, 0.008397, 0.03909, 0.006885, 0.04981, 0.006104, 0.04879, 0.006104, 0.04879, 0.006079, 0.03585, 0.008397, 0.03909, 0.006885, 0.04981, 0.008929, 0.05681, 0.007263, 0.05773, 0.007263, 0.05773, 0.006104, 0.04879, 0.006885, 0.04981, 0.008929, 0.05681, 0.008568, 0.06273, 0.007677, 0.0644, 0.007677, 0.0644, 0.007263, 0.05773, 0.008929, 0.05681, 0.008568, 0.06273, 0.008754, 0.06759, 0.008095, 0.06925, 0.008095, 0.06925, 0.007677, 0.0644, 0.008568, 0.06273, 0.008754, 0.06759, 0.007527, 0.06914, 0.008135, 0.07201, 0.008135, 0.07201, 0.008095, 0.06925, 0.008754, 0.06759, 0.05301, 0.5312, 0.06544, 0.6828, 0.0852, 0.6854, 0.04798, 0.6895, 0.04746, 0.5343, 0.03314, 0.7056, 0.06544, 0.6828, 0.04977, 0.5322, 0.04798, 0.6895, 0.02238, 0.7304, 0.04427, 0.5416, 0.01849, 0.7631, 0.0434, 0.5462, 3.643e-05, 0.8429, 0.01062, 0.8018, 0.0434, 0.5462, 0.01062, 0.8018, 0.01849, 0.7631])
me_mesh_0069mesh_001.use_remesh_preserve_volume = False
me_mesh_0069mesh_001.use_remesh_preserve_attributes = False
me_mesh_0069mesh_001.use_mirror_vertex_groups = False
me_mesh_0069mesh_001.update()
me_mesh_0069mesh_002 = bpy.data.meshes.new('Mesh_0069Mesh.002')
me_mesh_0069mesh_002.from_pydata([(0.9365, -431.3, 12.93), (1.227, -430.9, 13.09), (0.9365, -431.3, 13.09), (1.331, -430.4, 12.93), (1.331, -430.4, 13.09), (1.233, -429.9, 12.93), (1.233, -429.9, 13.09), (0.9466, -429.4, 12.93), (1.227, -430.9, 12.93), (0.9466, -429.4, 13.09), (0.5165, -429.1, 13.09), (0.5165, -429.1, 12.93), (0.5032, -431.6, 13.09), (0.5032, -431.6, 12.93), (-0.9365, -431.3, 12.93), (-1.227, -430.9, 13.09), (-0.9365, -431.3, 13.09), (-1.331, -430.4, 12.93), (-1.331, -430.4, 13.09), (-1.233, -429.9, 12.93), (-1.377, -429.8, 12.93), (-1.233, -429.9, 13.09), (-0.9466, -429.4, 12.93), (0.0, -429.0, 12.93), (0.0, -431.7, 12.93), (-1.227, -430.9, 12.93), (-0.9466, -429.4, 13.09), (-0.5165, -429.1, 13.09), (-0.5165, -429.1, 12.93), (0.0, -429.0, 13.09), (0.0, -431.7, 13.09), (-0.5032, -431.6, 13.09), (-0.5032, -431.6, 12.93)], [], [(2, 0, 1), (8, 1, 0), (1, 8, 4), (3, 4, 8), (4, 3, 6), (5, 6, 3), (6, 5, 9), (7, 9, 5), (9, 7, 10), (11, 10, 7), (10, 11, 29), (23, 29, 11), (30, 24, 12), (13, 12, 24), (12, 13, 2), (0, 2, 13), (19, 22, 20), (16, 15, 14), (25, 14, 15), (15, 18, 25), (17, 25, 18), (18, 21, 17), (19, 17, 21), (21, 26, 19), (22, 19, 26), (26, 27, 22), (28, 22, 27), (27, 29, 28), (23, 28, 29), (30, 31, 24), (32, 24, 31), (31, 16, 32), (14, 32, 16)])
_uv = me_mesh_0069mesh_002.uv_layers.new(name='UVMap')
_uv.uv.foreach_set('vector', [0.0167, 0.08461, 0.01734, 0.08817, 0.01642, 0.08916, 0.01702, 0.09263, 0.01642, 0.08916, 0.01734, 0.08817, 0.01642, 0.08916, 0.01702, 0.09263, 0.0155, 0.09261, 0.01603, 0.09606, 0.0155, 0.09261, 0.01702, 0.09263, 0.0155, 0.09261, 0.01603, 0.09606, 0.01406, 0.09487, 0.01452, 0.0983, 0.01406, 0.09487, 0.01603, 0.09606, 0.01406, 0.09487, 0.01452, 0.0983, 0.0123, 0.09583, 0.01267, 0.09928, 0.0123, 0.09583, 0.01452, 0.0983, 0.0123, 0.09583, 0.01267, 0.09928, 0.01036, 0.09547, 0.01068, 0.09895, 0.01036, 0.09547, 0.01267, 0.09928, 0.01036, 0.09547, 0.01068, 0.09895, 0.008374, 0.09379, 0.008545, 0.09732, 0.008374, 0.09379, 0.01068, 0.09895, 0.01465, 0.07312, 0.01518, 0.07741, 0.01617, 0.07915, 0.01682, 0.08294, 0.01617, 0.07915, 0.01518, 0.07741, 0.01617, 0.07915, 0.01682, 0.08294, 0.0167, 0.08461, 0.01734, 0.08817, 0.0167, 0.08461, 0.01682, 0.08294, 0.00485, 0.08461, 0.005388, 0.08983, 0.004962, 0.08858, 0.008743, 0.06453, 0.006235, 0.06847, 0.009315, 0.07077, 0.006708, 0.07372, 0.009315, 0.07077, 0.006235, 0.06847, 0.006235, 0.06847, 0.004945, 0.07456, 0.006708, 0.07372, 0.005215, 0.07894, 0.006708, 0.07372, 0.004945, 0.07456, 0.004945, 0.07456, 0.004734, 0.08072, 0.005215, 0.07894, 0.00485, 0.08461, 0.005215, 0.07894, 0.004734, 0.08072, 0.004734, 0.08072, 0.00534, 0.08617, 0.00485, 0.08461, 0.005388, 0.08983, 0.00485, 0.08461, 0.00534, 0.08617, 0.00534, 0.08617, 0.006579, 0.09056, 0.005388, 0.08983, 0.006623, 0.09414, 0.005388, 0.08983, 0.006579, 0.09056, 0.006579, 0.09056, 0.008374, 0.09379, 0.006623, 0.09414, 0.008545, 0.09732, 0.006623, 0.09414, 0.008374, 0.09379, 0.01465, 0.07312, 0.01203, 0.06773, 0.01518, 0.07741, 0.01248, 0.07294, 0.01518, 0.07741, 0.01203, 0.06773, 0.01203, 0.06773, 0.008743, 0.06453, 0.01248, 0.07294, 0.009315, 0.07077, 0.01248, 0.07294, 0.008743, 0.06453])
me_mesh_0069mesh_002.use_remesh_preserve_volume = False
me_mesh_0069mesh_002.use_remesh_preserve_attributes = False
me_mesh_0069mesh_002.use_mirror_vertex_groups = False
me_mesh_0069mesh_002.update()
me_mesh_0069mesh_003 = bpy.data.meshes.new('Mesh_0069Mesh.003')
me_mesh_0069mesh_003.from_pydata([(0.769, -431.2, 6.705), (1.028, -429.9, 6.705), (1.044, -430.8, 5.026), (1.121, -430.4, 5.026), (1.121, -430.4, 6.705), (1.044, -430.8, 6.705), (0.8163, -429.6, 5.026), (0.4096, -429.3, 6.705), (0.4096, -429.3, 5.026), (0.4491, -431.4, 5.026), (1.028, -429.9, 5.026), (0.8163, -429.6, 6.705), (0.4491, -431.4, 6.705), (0.769, -431.2, 5.026), (-0.769, -431.2, 6.705), (-1.028, -429.9, 6.705), (-1.044, -430.8, 5.026), (-1.121, -430.4, 5.026), (-1.121, -430.4, 6.705), (-1.044, -430.8, 6.705), (-0.8163, -429.6, 5.026), (-0.4096, -429.3, 6.705), (-0.4096, -429.3, 5.026), (0.0, -429.2, 5.026), (-0.4491, -431.4, 5.026), (-1.028, -429.9, 5.026), (-0.8163, -429.6, 6.705), (0.0, -429.2, 6.705), (-0.4491, -431.4, 6.705), (-0.769, -431.2, 5.026)], [], [(5, 2, 4), (3, 4, 2), (1, 10, 11), (6, 11, 10), (7, 8, 27), (23, 27, 8), (12, 9, 0), (13, 0, 9), (19, 18, 16), (17, 16, 18), (15, 26, 25), (20, 25, 26), (21, 27, 22), (23, 22, 27), (28, 14, 24), (29, 24, 14)])
_uv = me_mesh_0069mesh_003.uv_layers.new(name='UVMap')
_uv.uv.foreach_set('vector', [0.05288, 0.4765, 0.06156, 0.5293, 0.04938, 0.4779, 0.0582, 0.5318, 0.04938, 0.4779, 0.06156, 0.5293, 0.05286, 0.4787, 0.06205, 0.5357, 0.04887, 0.4799, 0.0577, 0.538, 0.04887, 0.4799, 0.06205, 0.5357, 0.05213, 0.479, 0.05844, 0.5391, 0.04787, 0.4793, 0.05254, 0.5394, 0.04787, 0.4793, 0.05844, 0.5391, 0.05159, 0.4742, 0.05856, 0.5239, 0.04851, 0.4754, 0.05595, 0.5258, 0.04851, 0.4754, 0.05856, 0.5239, 0.04398, 0.4746, 0.0473, 0.4752, 0.04581, 0.525, 0.04874, 0.5265, 0.04581, 0.525, 0.0473, 0.4752, 0.04337, 0.4769, 0.04717, 0.4776, 0.04404, 0.531, 0.04798, 0.5329, 0.04404, 0.531, 0.04717, 0.4776, 0.04359, 0.4791, 0.04787, 0.4793, 0.04667, 0.538, 0.05254, 0.5394, 0.04667, 0.538, 0.04787, 0.4793, 0.0457, 0.4734, 0.04873, 0.4736, 0.04976, 0.5221, 0.05215, 0.5226, 0.04976, 0.5221, 0.04873, 0.4736])
me_mesh_0069mesh_003.use_remesh_preserve_volume = False
me_mesh_0069mesh_003.use_remesh_preserve_attributes = False
me_mesh_0069mesh_003.use_mirror_vertex_groups = False
me_mesh_0069mesh_003.update()

# ---- objects
ob_tower = bpy.data.objects.new('tower', me_mesh_0069mesh_001)
ob_emissive_section = bpy.data.objects.new('emissive_section', me_mesh_0069mesh_002)
ob_windows = bpy.data.objects.new('windows', me_mesh_0069mesh_003)

# ---- transforms, parenting, visibility, modifiers, constraints
ob_tower.location = (0.0, 0.0, 0.0)
ob_tower.scale = (1.0, -1.0, 1.0)
ob_tower.lineart.crease_threshold = 0.0
ob_emissive_section.location = (0.0, 0.0, 0.0)
ob_emissive_section.scale = (1.0, -1.0, 1.0)
ob_emissive_section.lineart.crease_threshold = 0.0
ob_windows.location = (0.0, 0.0, 0.0)
ob_windows.scale = (1.0, -1.0, 1.0)
ob_windows.lineart.crease_threshold = 0.0

# ---- collection membership
col_collection.objects.link(ob_tower)
col_collection.objects.link(ob_emissive_section)
col_collection.objects.link(ob_windows)

# ---- scene / render settings (as saved in the file)
scene.frame_start = 1; scene.frame_end = 250; scene.frame_set(250)
scene.render.engine = 'BLENDER_EEVEE_NEXT'
scene.cycles.use_denoising = False
scene.cycles.samples = 128
scene.cycles.sampling_pattern = 'TABULATED_SOBOL'
scene.cycles.use_adaptive_sampling = False
scene.cycles.use_light_tree = False
scene.view_settings.view_transform = 'Filmic'
bpy.context.view_layer.update()

# ---- added for rendering (the .blend has no active camera and no usable light): camera, sun
cam_auto = bpy.data.cameras.new('AutoCamera')
cam_auto.lens = 50.0
cam_auto.sensor_width = 36.0
cam_auto.clip_end = 1000.0
ob_auto_camera = bpy.data.objects.new('AutoCamera', cam_auto)
scene.collection.objects.link(ob_auto_camera)
ob_auto_camera.location = (13.8047, 413.791, 18.2001)
ob_auto_camera.rotation_euler = (1.09748, -7.21219e-08, 0.694738)
scene.camera = ob_auto_camera
light_auto_sun = bpy.data.lights.new('AutoSun', 'SUN')
light_auto_sun.energy = 3.0
light_auto_sun.angle = 0.0523599
ob_auto_sun = bpy.data.objects.new('AutoSun', light_auto_sun)
scene.collection.objects.link(ob_auto_sun)
ob_auto_sun.rotation_euler = (0.872665, 0.174533, 0.523599)
bpy.context.view_layer.update()
